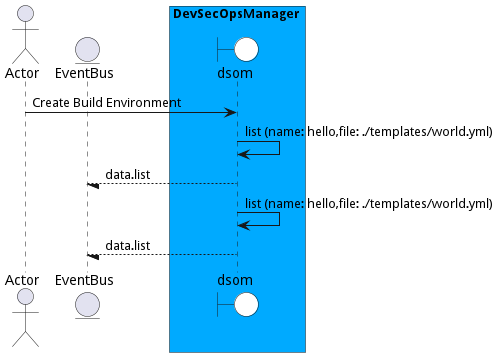

The diagram above was rendered by PlantUML. Its source (embedded in the PNG):
@startuml

actor "Actor"


entity EventBus

box DevSecOpsManager #00aaff
    boundary dsom #white
end box



"Actor" -> dsom: Create Build Environment

    dsom -> "dsom": list (name: hello,file: ./templates/world.yml)

    "dsom" --/ EventBus: data.list

    dsom -> "dsom": list (name: hello,file: ./templates/world.yml)

    "dsom" --/ EventBus: data.list



@enduml